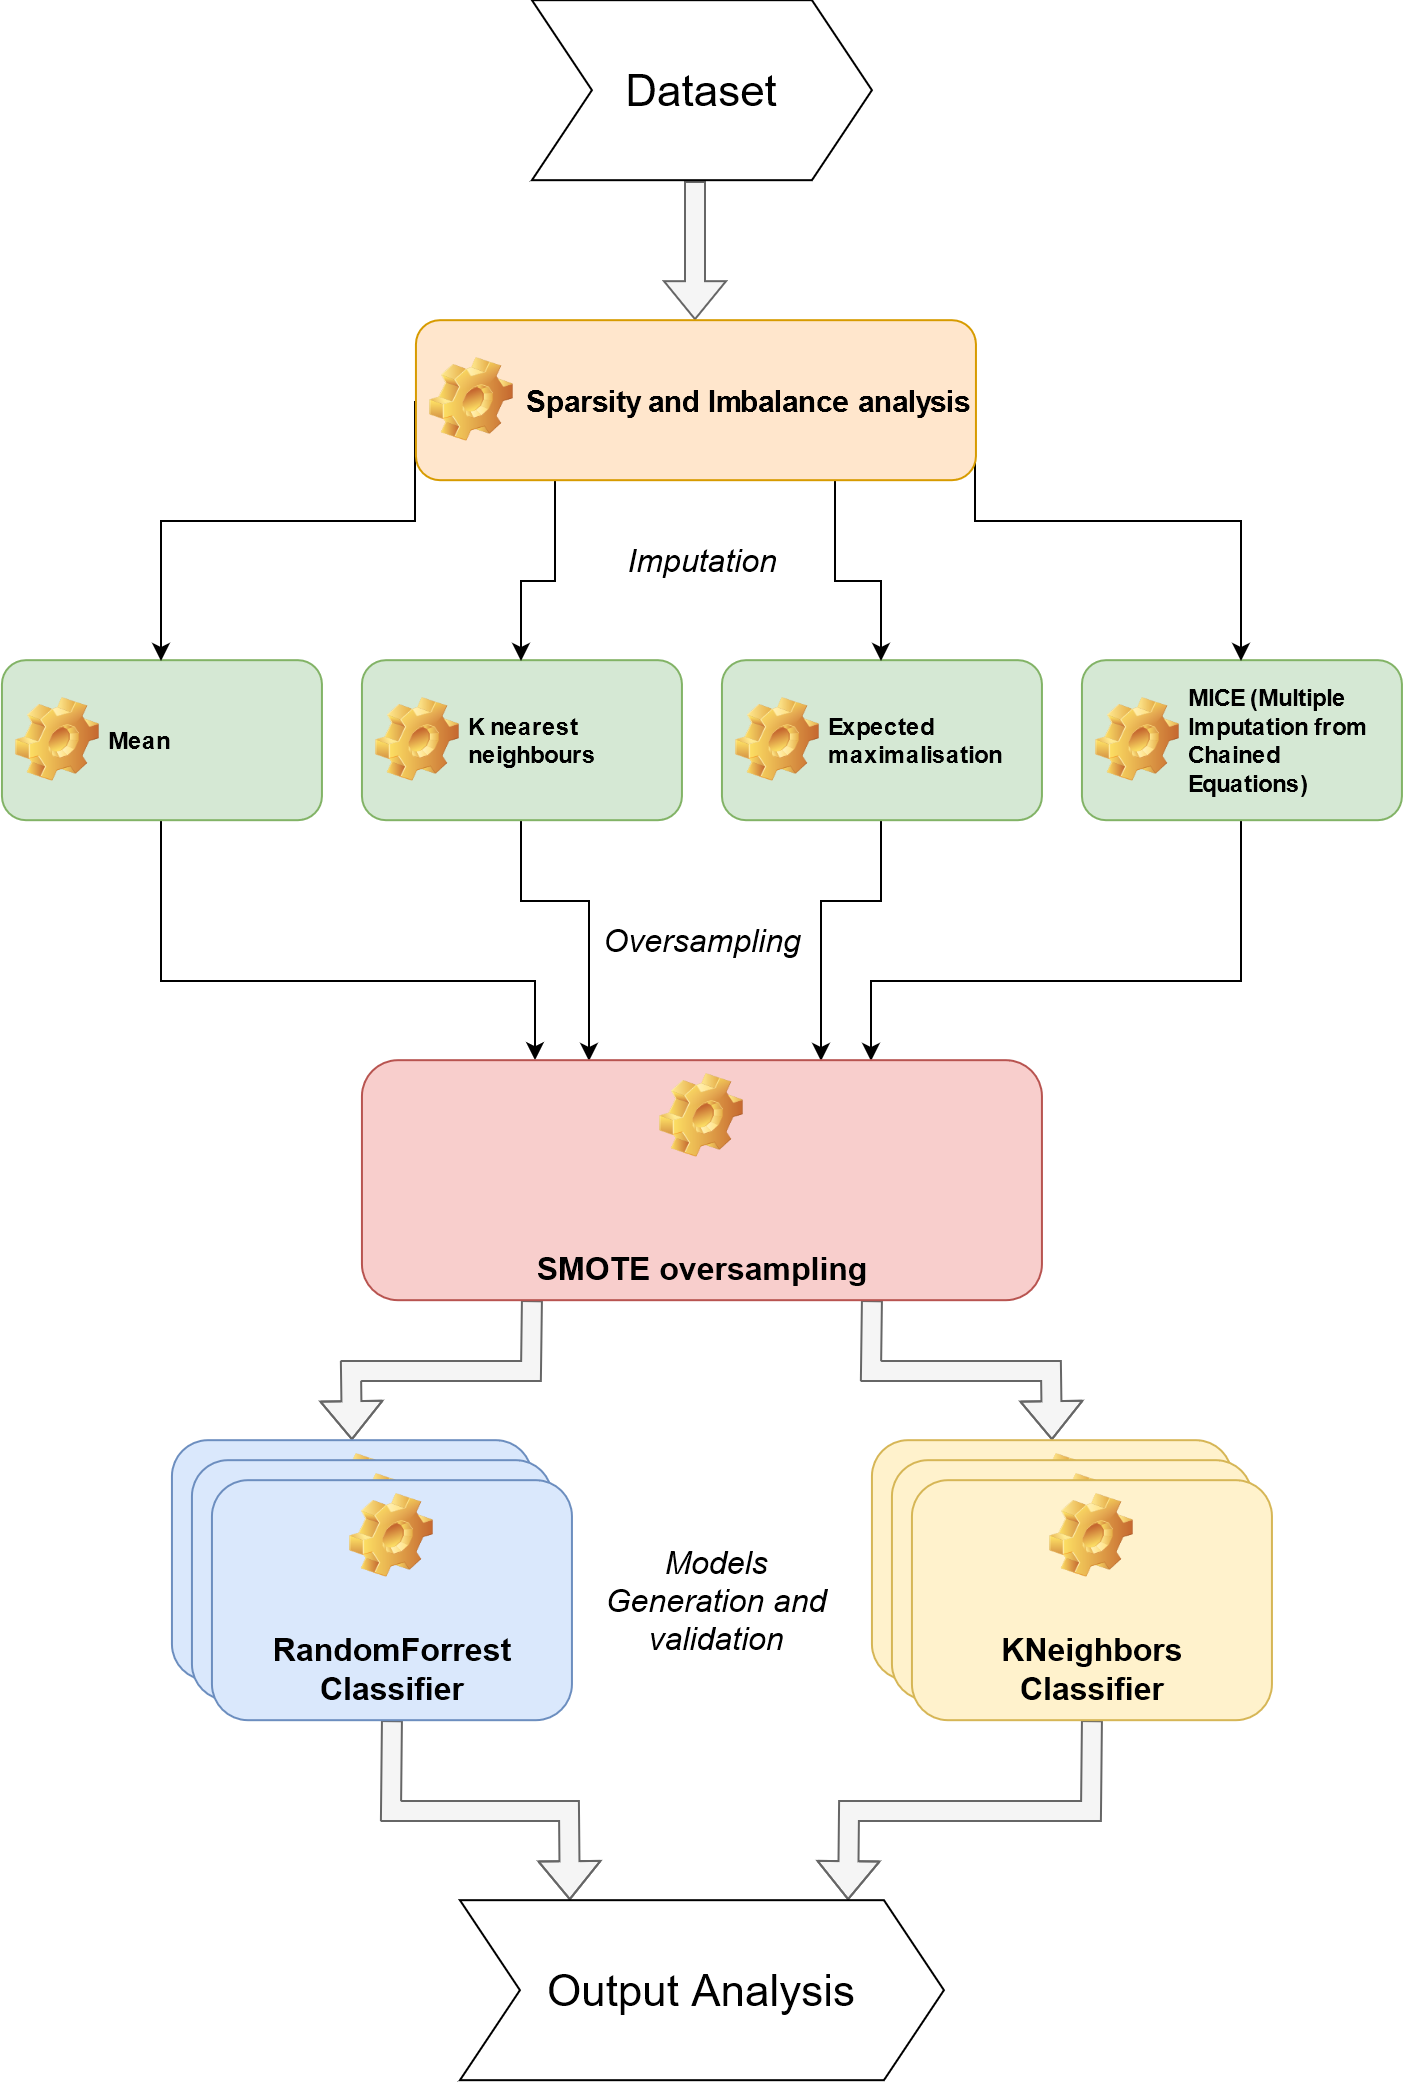

The diagram above was exported from draw.io. Its source (the exported page's mxGraphModel, read from the mxfile embedded in the PNG):
<mxGraphModel dx="1422" dy="801" grid="1" gridSize="10" guides="1" tooltips="1" connect="1" arrows="1" fold="1" page="1" pageScale="1" pageWidth="827" pageHeight="1169" math="0" shadow="0">
  <root>
    <mxCell id="0" />
    <mxCell id="1" parent="0" />
    <mxCell id="0EwOSwgNURH1WHcsLTom-12" style="edgeStyle=orthogonalEdgeStyle;rounded=0;orthogonalLoop=1;jettySize=auto;html=1;exitX=0.5;exitY=1;exitDx=0;exitDy=0;" parent="1" source="0EwOSwgNURH1WHcsLTom-1" target="0EwOSwgNURH1WHcsLTom-6" edge="1">
      <mxGeometry relative="1" as="geometry">
        <Array as="points">
          <mxPoint x="143.47" y="553.59" />
          <mxPoint x="330.47" y="553.59" />
        </Array>
      </mxGeometry>
    </mxCell>
    <mxCell id="0EwOSwgNURH1WHcsLTom-1" value="Mean" style="label;whiteSpace=wrap;html=1;image=img/clipart/Gear_128x128.png;fillColor=#d5e8d4;strokeColor=#82b366;" parent="1" vertex="1">
      <mxGeometry x="63.47" y="393.59000000000003" width="160" height="80" as="geometry" />
    </mxCell>
    <mxCell id="0EwOSwgNURH1WHcsLTom-19" style="edgeStyle=orthogonalEdgeStyle;rounded=0;orthogonalLoop=1;jettySize=auto;html=1;exitX=0.5;exitY=1;exitDx=0;exitDy=0;entryX=0.335;entryY=0;entryDx=0;entryDy=0;entryPerimeter=0;" parent="1" source="0EwOSwgNURH1WHcsLTom-3" target="0EwOSwgNURH1WHcsLTom-6" edge="1">
      <mxGeometry relative="1" as="geometry">
        <Array as="points">
          <mxPoint x="323.47" y="513.59" />
          <mxPoint x="357.47" y="513.59" />
        </Array>
      </mxGeometry>
    </mxCell>
    <mxCell id="0EwOSwgNURH1WHcsLTom-3" value="K nearest neighbours" style="label;whiteSpace=wrap;html=1;image=img/clipart/Gear_128x128.png;fillColor=#d5e8d4;strokeColor=#82b366;" parent="1" vertex="1">
      <mxGeometry x="243.47" y="393.59000000000003" width="160" height="80" as="geometry" />
    </mxCell>
    <mxCell id="0EwOSwgNURH1WHcsLTom-18" style="edgeStyle=orthogonalEdgeStyle;rounded=0;orthogonalLoop=1;jettySize=auto;html=1;exitX=0.5;exitY=1;exitDx=0;exitDy=0;entryX=0.674;entryY=0;entryDx=0;entryDy=0;entryPerimeter=0;" parent="1" source="0EwOSwgNURH1WHcsLTom-4" target="0EwOSwgNURH1WHcsLTom-6" edge="1">
      <mxGeometry relative="1" as="geometry">
        <Array as="points">
          <mxPoint x="503.47" y="513.59" />
          <mxPoint x="472.47" y="513.59" />
        </Array>
      </mxGeometry>
    </mxCell>
    <mxCell id="0EwOSwgNURH1WHcsLTom-4" value="Expected maximalisation" style="label;whiteSpace=wrap;html=1;image=img/clipart/Gear_128x128.png;fillColor=#d5e8d4;strokeColor=#82b366;" parent="1" vertex="1">
      <mxGeometry x="423.47" y="393.59000000000003" width="160" height="80" as="geometry" />
    </mxCell>
    <mxCell id="0EwOSwgNURH1WHcsLTom-17" style="edgeStyle=orthogonalEdgeStyle;rounded=0;orthogonalLoop=1;jettySize=auto;html=1;entryX=0.75;entryY=0;entryDx=0;entryDy=0;" parent="1" source="0EwOSwgNURH1WHcsLTom-5" target="0EwOSwgNURH1WHcsLTom-6" edge="1">
      <mxGeometry relative="1" as="geometry">
        <Array as="points">
          <mxPoint x="683.47" y="553.59" />
          <mxPoint x="498.47" y="553.59" />
        </Array>
      </mxGeometry>
    </mxCell>
    <mxCell id="0EwOSwgNURH1WHcsLTom-5" value="MICE (Multiple Imputation from Chained Equations)" style="label;whiteSpace=wrap;html=1;image=img/clipart/Gear_128x128.png;fillColor=#d5e8d4;strokeColor=#82b366;" parent="1" vertex="1">
      <mxGeometry x="603.47" y="393.59000000000003" width="160" height="80" as="geometry" />
    </mxCell>
    <mxCell id="0EwOSwgNURH1WHcsLTom-40" style="edgeStyle=orthogonalEdgeStyle;rounded=0;orthogonalLoop=1;jettySize=auto;html=1;exitX=0.25;exitY=1;exitDx=0;exitDy=0;entryX=0.5;entryY=0;entryDx=0;entryDy=0;shape=flexArrow;fillColor=#f5f5f5;strokeColor=#666666;" parent="1" source="0EwOSwgNURH1WHcsLTom-6" target="0EwOSwgNURH1WHcsLTom-21" edge="1">
      <mxGeometry relative="1" as="geometry" />
    </mxCell>
    <mxCell id="0EwOSwgNURH1WHcsLTom-41" style="edgeStyle=orthogonalEdgeStyle;rounded=0;orthogonalLoop=1;jettySize=auto;html=1;exitX=0.75;exitY=1;exitDx=0;exitDy=0;entryX=0.5;entryY=0;entryDx=0;entryDy=0;shape=flexArrow;fillColor=#f5f5f5;strokeColor=#666666;" parent="1" source="0EwOSwgNURH1WHcsLTom-6" target="0EwOSwgNURH1WHcsLTom-33" edge="1">
      <mxGeometry relative="1" as="geometry" />
    </mxCell>
    <mxCell id="0EwOSwgNURH1WHcsLTom-6" value="&lt;div style=&quot;font-size: 16px&quot;&gt;&lt;font style=&quot;font-size: 16px&quot;&gt;SMOTE oversampling&lt;/font&gt;&lt;/div&gt;" style="label;whiteSpace=wrap;html=1;align=center;verticalAlign=bottom;spacingLeft=0;spacingBottom=4;imageAlign=center;imageVerticalAlign=top;image=img/clipart/Gear_128x128.png;fillColor=#f8cecc;strokeColor=#b85450;" parent="1" vertex="1">
      <mxGeometry x="243.47" y="593.59" width="340" height="120" as="geometry" />
    </mxCell>
    <mxCell id="0EwOSwgNURH1WHcsLTom-21" value="&lt;div style=&quot;font-size: 16px&quot;&gt;&lt;font style=&quot;font-size: 16px&quot;&gt;RandomForrest&lt;/font&gt;&lt;/div&gt;&lt;div style=&quot;font-size: 16px&quot;&gt;&lt;font style=&quot;font-size: 16px&quot;&gt;Classifier&lt;br&gt;&lt;/font&gt;&lt;/div&gt;" style="label;whiteSpace=wrap;html=1;align=center;verticalAlign=bottom;spacingLeft=0;spacingBottom=4;imageAlign=center;imageVerticalAlign=top;image=img/clipart/Gear_128x128.png;fillColor=#dae8fc;strokeColor=#6c8ebf;" parent="1" vertex="1">
      <mxGeometry x="148.47" y="783.59" width="180" height="120" as="geometry" />
    </mxCell>
    <mxCell id="0EwOSwgNURH1WHcsLTom-33" value="&lt;div style=&quot;font-size: 16px&quot;&gt;&lt;font style=&quot;font-size: 16px&quot;&gt;KNeighbors&lt;/font&gt;&lt;/div&gt;&lt;div style=&quot;font-size: 16px&quot;&gt;&lt;font style=&quot;font-size: 16px&quot;&gt;Classifier&lt;/font&gt;&lt;/div&gt;" style="label;whiteSpace=wrap;html=1;align=center;verticalAlign=bottom;spacingLeft=0;spacingBottom=4;imageAlign=center;imageVerticalAlign=top;image=img/clipart/Gear_128x128.png;fillColor=#fff2cc;strokeColor=#d6b656;" parent="1" vertex="1">
      <mxGeometry x="498.47" y="783.59" width="180" height="120" as="geometry" />
    </mxCell>
    <mxCell id="0EwOSwgNURH1WHcsLTom-36" value="&lt;div style=&quot;font-size: 16px&quot;&gt;&lt;font style=&quot;font-size: 16px&quot;&gt;RandomForrest&lt;/font&gt;&lt;/div&gt;&lt;div style=&quot;font-size: 16px&quot;&gt;&lt;font style=&quot;font-size: 16px&quot;&gt;Classifier&lt;br&gt;&lt;/font&gt;&lt;/div&gt;" style="label;whiteSpace=wrap;html=1;align=center;verticalAlign=bottom;spacingLeft=0;spacingBottom=4;imageAlign=center;imageVerticalAlign=top;image=img/clipart/Gear_128x128.png;fillColor=#dae8fc;strokeColor=#6c8ebf;" parent="1" vertex="1">
      <mxGeometry x="158.47" y="793.59" width="180" height="120" as="geometry" />
    </mxCell>
    <mxCell id="0EwOSwgNURH1WHcsLTom-51" style="edgeStyle=orthogonalEdgeStyle;shape=flexArrow;rounded=0;orthogonalLoop=1;jettySize=auto;html=1;exitX=0.5;exitY=1;exitDx=0;exitDy=0;entryX=0.227;entryY=0;entryDx=0;entryDy=0;entryPerimeter=0;fillColor=#f5f5f5;strokeColor=#666666;" parent="1" source="0EwOSwgNURH1WHcsLTom-37" target="0EwOSwgNURH1WHcsLTom-50" edge="1">
      <mxGeometry relative="1" as="geometry" />
    </mxCell>
    <mxCell id="0EwOSwgNURH1WHcsLTom-37" value="&lt;div style=&quot;font-size: 16px&quot;&gt;&lt;font style=&quot;font-size: 16px&quot;&gt;RandomForrest&lt;/font&gt;&lt;/div&gt;&lt;div style=&quot;font-size: 16px&quot;&gt;&lt;font style=&quot;font-size: 16px&quot;&gt;Classifier&lt;br&gt;&lt;/font&gt;&lt;/div&gt;" style="label;whiteSpace=wrap;html=1;align=center;verticalAlign=bottom;spacingLeft=0;spacingBottom=4;imageAlign=center;imageVerticalAlign=top;image=img/clipart/Gear_128x128.png;fillColor=#dae8fc;strokeColor=#6c8ebf;" parent="1" vertex="1">
      <mxGeometry x="168.47" y="803.59" width="180" height="120" as="geometry" />
    </mxCell>
    <mxCell id="0EwOSwgNURH1WHcsLTom-38" value="&lt;div style=&quot;font-size: 16px&quot;&gt;&lt;font style=&quot;font-size: 16px&quot;&gt;KNeighbors&lt;/font&gt;&lt;/div&gt;&lt;div style=&quot;font-size: 16px&quot;&gt;&lt;font style=&quot;font-size: 16px&quot;&gt;Classifier&lt;/font&gt;&lt;/div&gt;" style="label;whiteSpace=wrap;html=1;align=center;verticalAlign=bottom;spacingLeft=0;spacingBottom=4;imageAlign=center;imageVerticalAlign=top;image=img/clipart/Gear_128x128.png;fillColor=#fff2cc;strokeColor=#d6b656;" parent="1" vertex="1">
      <mxGeometry x="508.47" y="793.59" width="180" height="120" as="geometry" />
    </mxCell>
    <mxCell id="0EwOSwgNURH1WHcsLTom-52" style="edgeStyle=orthogonalEdgeStyle;shape=flexArrow;rounded=0;orthogonalLoop=1;jettySize=auto;html=1;exitX=0.5;exitY=1;exitDx=0;exitDy=0;entryX=0.802;entryY=0;entryDx=0;entryDy=0;entryPerimeter=0;fillColor=#f5f5f5;strokeColor=#666666;" parent="1" source="0EwOSwgNURH1WHcsLTom-39" target="0EwOSwgNURH1WHcsLTom-50" edge="1">
      <mxGeometry relative="1" as="geometry" />
    </mxCell>
    <mxCell id="0EwOSwgNURH1WHcsLTom-39" value="&lt;div style=&quot;font-size: 16px&quot;&gt;&lt;font style=&quot;font-size: 16px&quot;&gt;KNeighbors&lt;/font&gt;&lt;/div&gt;&lt;div style=&quot;font-size: 16px&quot;&gt;&lt;font style=&quot;font-size: 16px&quot;&gt;Classifier&lt;/font&gt;&lt;/div&gt;" style="label;whiteSpace=wrap;html=1;align=center;verticalAlign=bottom;spacingLeft=0;spacingBottom=4;imageAlign=center;imageVerticalAlign=top;image=img/clipart/Gear_128x128.png;fillColor=#fff2cc;strokeColor=#d6b656;" parent="1" vertex="1">
      <mxGeometry x="518.47" y="803.59" width="180" height="120" as="geometry" />
    </mxCell>
    <mxCell id="0EwOSwgNURH1WHcsLTom-50" value="&lt;div style=&quot;font-size: 22px&quot;&gt;&lt;font style=&quot;font-size: 22px&quot;&gt;Output Analysis&lt;/font&gt;&lt;/div&gt;" style="html=1;shadow=0;dashed=0;align=center;verticalAlign=middle;shape=mxgraph.arrows2.arrow;dy=0;dx=30;notch=30;" parent="1" vertex="1">
      <mxGeometry x="292.47" y="1013.59" width="242" height="90" as="geometry" />
    </mxCell>
    <mxCell id="0EwOSwgNURH1WHcsLTom-53" value="Imputation" style="text;html=1;strokeColor=none;fillColor=none;align=center;verticalAlign=middle;whiteSpace=wrap;rounded=0;fontSize=16;fontStyle=2" parent="1" vertex="1">
      <mxGeometry x="393.47" y="333.59000000000003" width="40" height="20" as="geometry" />
    </mxCell>
    <mxCell id="0EwOSwgNURH1WHcsLTom-54" value="&lt;div&gt;Oversampling&lt;/div&gt;" style="text;html=1;strokeColor=none;fillColor=none;align=center;verticalAlign=middle;whiteSpace=wrap;rounded=0;fontSize=16;fontStyle=2" parent="1" vertex="1">
      <mxGeometry x="393.47" y="523.59" width="40" height="20" as="geometry" />
    </mxCell>
    <mxCell id="0EwOSwgNURH1WHcsLTom-55" value="&lt;div&gt;Models Generation and validation&lt;/div&gt;" style="text;html=1;strokeColor=none;fillColor=none;align=center;verticalAlign=middle;whiteSpace=wrap;rounded=0;fontSize=16;fontStyle=2" parent="1" vertex="1">
      <mxGeometry x="360.47" y="823.59" width="120" height="80" as="geometry" />
    </mxCell>
    <mxCell id="0EwOSwgNURH1WHcsLTom-59" style="edgeStyle=orthogonalEdgeStyle;shape=flexArrow;rounded=0;orthogonalLoop=1;jettySize=auto;html=1;fontSize=16;fillColor=#f5f5f5;strokeColor=#666666;" parent="1" target="0EwOSwgNURH1WHcsLTom-58" edge="1">
      <mxGeometry relative="1" as="geometry">
        <mxPoint x="410.47" y="153.59" as="sourcePoint" />
        <Array as="points">
          <mxPoint x="410.47" y="153.59" />
        </Array>
      </mxGeometry>
    </mxCell>
    <mxCell id="0EwOSwgNURH1WHcsLTom-57" value="&lt;div&gt;&lt;font style=&quot;font-size: 22px&quot;&gt;Dataset&lt;/font&gt;&lt;/div&gt;" style="html=1;shadow=0;dashed=0;align=center;verticalAlign=middle;shape=mxgraph.arrows2.arrow;dy=0;dx=30;notch=30;" parent="1" vertex="1">
      <mxGeometry x="328.47" y="63.59" width="170" height="90" as="geometry" />
    </mxCell>
    <mxCell id="0EwOSwgNURH1WHcsLTom-60" style="edgeStyle=orthogonalEdgeStyle;rounded=0;orthogonalLoop=1;jettySize=auto;html=1;exitX=0.75;exitY=1;exitDx=0;exitDy=0;entryX=0.5;entryY=0;entryDx=0;entryDy=0;fontSize=16;" parent="1" source="0EwOSwgNURH1WHcsLTom-58" target="0EwOSwgNURH1WHcsLTom-4" edge="1">
      <mxGeometry relative="1" as="geometry">
        <Array as="points">
          <mxPoint x="480.47" y="353.59000000000003" />
          <mxPoint x="503.47" y="353.59000000000003" />
        </Array>
      </mxGeometry>
    </mxCell>
    <mxCell id="0EwOSwgNURH1WHcsLTom-61" style="edgeStyle=orthogonalEdgeStyle;rounded=0;orthogonalLoop=1;jettySize=auto;html=1;exitX=0.25;exitY=1;exitDx=0;exitDy=0;entryX=0.5;entryY=0;entryDx=0;entryDy=0;fontSize=16;" parent="1" source="0EwOSwgNURH1WHcsLTom-58" target="0EwOSwgNURH1WHcsLTom-3" edge="1">
      <mxGeometry relative="1" as="geometry">
        <Array as="points">
          <mxPoint x="340.47" y="353.59000000000003" />
          <mxPoint x="323.47" y="353.59000000000003" />
        </Array>
      </mxGeometry>
    </mxCell>
    <mxCell id="0EwOSwgNURH1WHcsLTom-62" style="edgeStyle=orthogonalEdgeStyle;rounded=0;orthogonalLoop=1;jettySize=auto;html=1;exitX=0;exitY=0.5;exitDx=0;exitDy=0;entryX=0.5;entryY=0;entryDx=0;entryDy=0;fontSize=16;" parent="1" source="0EwOSwgNURH1WHcsLTom-58" target="0EwOSwgNURH1WHcsLTom-1" edge="1">
      <mxGeometry relative="1" as="geometry">
        <Array as="points">
          <mxPoint x="270.47" y="323.59000000000003" />
          <mxPoint x="143.47" y="323.59000000000003" />
        </Array>
      </mxGeometry>
    </mxCell>
    <mxCell id="0EwOSwgNURH1WHcsLTom-63" style="edgeStyle=orthogonalEdgeStyle;rounded=0;orthogonalLoop=1;jettySize=auto;html=1;exitX=1;exitY=0.5;exitDx=0;exitDy=0;entryX=0.5;entryY=0;entryDx=0;entryDy=0;fontSize=16;" parent="1" source="0EwOSwgNURH1WHcsLTom-58" target="0EwOSwgNURH1WHcsLTom-5" edge="1">
      <mxGeometry relative="1" as="geometry">
        <Array as="points">
          <mxPoint x="550.47" y="323.59000000000003" />
          <mxPoint x="683.47" y="323.59000000000003" />
        </Array>
      </mxGeometry>
    </mxCell>
    <mxCell id="0EwOSwgNURH1WHcsLTom-58" value="&lt;div align=&quot;center&quot;&gt;&lt;font style=&quot;font-size: 15px&quot;&gt;Sparsity and Imbalance analysis&lt;/font&gt;&lt;br&gt;&lt;/div&gt;" style="label;whiteSpace=wrap;html=1;image=img/clipart/Gear_128x128.png;fillColor=#ffe6cc;strokeColor=#d79b00;align=center;" parent="1" vertex="1">
      <mxGeometry x="270.47" y="223.59" width="280" height="80" as="geometry" />
    </mxCell>
  </root>
</mxGraphModel>